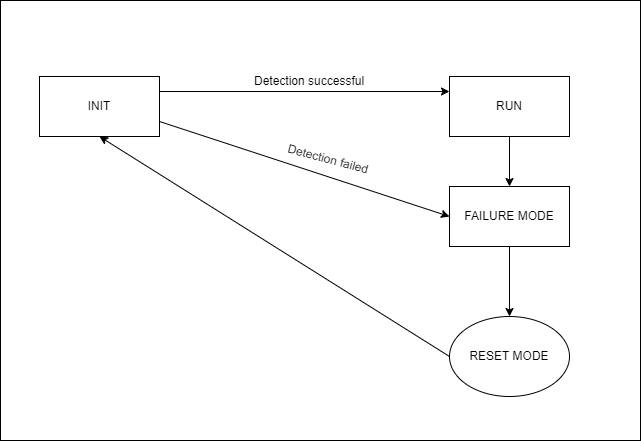

The diagram above was exported from draw.io. Its source (the exported page's mxGraphModel, read from the mxfile embedded in the PNG):
<mxGraphModel dx="1242" dy="577" grid="1" gridSize="10" guides="1" tooltips="1" connect="1" arrows="1" fold="1" page="1" pageScale="1" pageWidth="1169" pageHeight="827" math="0" shadow="0">
  <root>
    <mxCell id="0" />
    <mxCell id="1" parent="0" />
    <mxCell id="G-lKoIyMmrbcdhko2jJG-16" value="" style="rounded=0;whiteSpace=wrap;html=1;" vertex="1" parent="1">
      <mxGeometry x="51" y="54" width="640" height="440" as="geometry" />
    </mxCell>
    <mxCell id="G-lKoIyMmrbcdhko2jJG-1" value="INIT" style="rounded=0;whiteSpace=wrap;html=1;" vertex="1" parent="1">
      <mxGeometry x="90" y="130" width="120" height="60" as="geometry" />
    </mxCell>
    <mxCell id="G-lKoIyMmrbcdhko2jJG-2" value="" style="endArrow=classic;html=1;rounded=0;exitX=1;exitY=0.25;exitDx=0;exitDy=0;entryX=0;entryY=0.25;entryDx=0;entryDy=0;" edge="1" parent="1" source="G-lKoIyMmrbcdhko2jJG-1" target="G-lKoIyMmrbcdhko2jJG-4">
      <mxGeometry width="50" height="50" relative="1" as="geometry">
        <mxPoint x="560" y="330" as="sourcePoint" />
        <mxPoint x="480" y="160" as="targetPoint" />
      </mxGeometry>
    </mxCell>
    <mxCell id="G-lKoIyMmrbcdhko2jJG-3" value="" style="endArrow=classic;html=1;rounded=0;exitX=1;exitY=0.75;exitDx=0;exitDy=0;entryX=0;entryY=0.5;entryDx=0;entryDy=0;" edge="1" parent="1" source="G-lKoIyMmrbcdhko2jJG-1" target="G-lKoIyMmrbcdhko2jJG-5">
      <mxGeometry width="50" height="50" relative="1" as="geometry">
        <mxPoint x="560" y="330" as="sourcePoint" />
        <mxPoint x="480" y="280" as="targetPoint" />
      </mxGeometry>
    </mxCell>
    <mxCell id="G-lKoIyMmrbcdhko2jJG-4" value="RUN" style="rounded=0;whiteSpace=wrap;html=1;" vertex="1" parent="1">
      <mxGeometry x="500" y="130" width="120" height="60" as="geometry" />
    </mxCell>
    <mxCell id="G-lKoIyMmrbcdhko2jJG-5" value="FAILURE MODE" style="rounded=0;whiteSpace=wrap;html=1;" vertex="1" parent="1">
      <mxGeometry x="500" y="240" width="120" height="60" as="geometry" />
    </mxCell>
    <mxCell id="G-lKoIyMmrbcdhko2jJG-6" value="RESET MODE" style="ellipse;whiteSpace=wrap;html=1;" vertex="1" parent="1">
      <mxGeometry x="500" y="370" width="120" height="80" as="geometry" />
    </mxCell>
    <mxCell id="G-lKoIyMmrbcdhko2jJG-7" value="" style="endArrow=classic;html=1;rounded=0;exitX=0.5;exitY=1;exitDx=0;exitDy=0;entryX=0.5;entryY=0;entryDx=0;entryDy=0;" edge="1" parent="1" source="G-lKoIyMmrbcdhko2jJG-5" target="G-lKoIyMmrbcdhko2jJG-6">
      <mxGeometry width="50" height="50" relative="1" as="geometry">
        <mxPoint x="560" y="330" as="sourcePoint" />
        <mxPoint x="610" y="280" as="targetPoint" />
      </mxGeometry>
    </mxCell>
    <mxCell id="G-lKoIyMmrbcdhko2jJG-8" value="" style="endArrow=classic;html=1;rounded=0;entryX=0.5;entryY=1;entryDx=0;entryDy=0;exitX=0;exitY=0.5;exitDx=0;exitDy=0;" edge="1" parent="1" source="G-lKoIyMmrbcdhko2jJG-6" target="G-lKoIyMmrbcdhko2jJG-1">
      <mxGeometry width="50" height="50" relative="1" as="geometry">
        <mxPoint x="560" y="330" as="sourcePoint" />
        <mxPoint x="610" y="280" as="targetPoint" />
      </mxGeometry>
    </mxCell>
    <mxCell id="G-lKoIyMmrbcdhko2jJG-9" value="" style="endArrow=classic;html=1;rounded=0;exitX=0.5;exitY=1;exitDx=0;exitDy=0;entryX=0.5;entryY=0;entryDx=0;entryDy=0;" edge="1" parent="1" source="G-lKoIyMmrbcdhko2jJG-4" target="G-lKoIyMmrbcdhko2jJG-5">
      <mxGeometry width="50" height="50" relative="1" as="geometry">
        <mxPoint x="560" y="330" as="sourcePoint" />
        <mxPoint x="610" y="280" as="targetPoint" />
      </mxGeometry>
    </mxCell>
    <mxCell id="G-lKoIyMmrbcdhko2jJG-10" value="Detection successful" style="text;strokeColor=none;fillColor=none;align=left;verticalAlign=middle;spacingLeft=4;spacingRight=4;overflow=hidden;points=[[0,0.5],[1,0.5]];portConstraint=eastwest;rotatable=0;whiteSpace=wrap;html=1;" vertex="1" parent="1">
      <mxGeometry x="298.98" y="120" width="140" height="30" as="geometry" />
    </mxCell>
    <mxCell id="G-lKoIyMmrbcdhko2jJG-13" value="Detection failed" style="text;html=1;align=center;verticalAlign=middle;whiteSpace=wrap;rounded=0;rotation=15;" vertex="1" parent="1">
      <mxGeometry x="318.98" y="197.76" width="120" height="30" as="geometry" />
    </mxCell>
  </root>
</mxGraphModel>